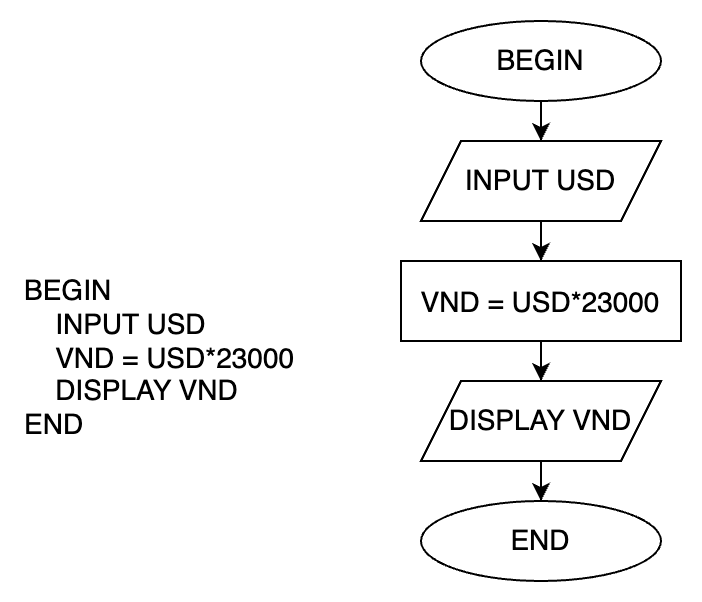

The diagram above was exported from draw.io. Its source (the exported page's mxGraphModel, read from the mxfile embedded in the PNG):
<mxGraphModel dx="794" dy="538" grid="1" gridSize="10" guides="1" tooltips="1" connect="1" arrows="1" fold="1" page="1" pageScale="1" pageWidth="850" pageHeight="1100" math="0" shadow="0">
  <root>
    <mxCell id="0" />
    <mxCell id="1" parent="0" />
    <mxCell id="xuGwmWQjYRlKCXh7ZudE-1" value="BEGIN&lt;br&gt;&lt;span style=&quot;white-space: pre; font-size: 14px;&quot;&gt;&amp;nbsp;&amp;nbsp;&amp;nbsp;&amp;nbsp;&lt;/span&gt;INPUT USD&lt;br&gt;&lt;span style=&quot;white-space: pre; font-size: 14px;&quot;&gt;&amp;nbsp;&amp;nbsp;&amp;nbsp;&amp;nbsp;&lt;/span&gt;VND = USD*23000&lt;br&gt;&lt;span style=&quot;white-space: pre; font-size: 14px;&quot;&gt;&amp;nbsp;&amp;nbsp;&amp;nbsp;&amp;nbsp;&lt;/span&gt;DISPLAY VND&lt;br&gt;END" style="text;whiteSpace=wrap;html=1;fontSize=14;" vertex="1" parent="1">
      <mxGeometry x="120" y="200" width="140" height="120" as="geometry" />
    </mxCell>
    <mxCell id="Cgvl3ViFFhb9myrz0IKn-6" style="edgeStyle=orthogonalEdgeStyle;rounded=0;orthogonalLoop=1;jettySize=auto;html=1;entryX=0.5;entryY=0;entryDx=0;entryDy=0;" edge="1" parent="1" source="Cgvl3ViFFhb9myrz0IKn-1" target="Cgvl3ViFFhb9myrz0IKn-2">
      <mxGeometry relative="1" as="geometry" />
    </mxCell>
    <mxCell id="Cgvl3ViFFhb9myrz0IKn-1" value="BEGIN" style="ellipse;whiteSpace=wrap;html=1;fontSize=14;" vertex="1" parent="1">
      <mxGeometry x="320" y="80" width="120" height="40" as="geometry" />
    </mxCell>
    <mxCell id="Cgvl3ViFFhb9myrz0IKn-7" style="edgeStyle=orthogonalEdgeStyle;rounded=0;orthogonalLoop=1;jettySize=auto;html=1;entryX=0.5;entryY=0;entryDx=0;entryDy=0;" edge="1" parent="1" source="Cgvl3ViFFhb9myrz0IKn-2" target="Cgvl3ViFFhb9myrz0IKn-3">
      <mxGeometry relative="1" as="geometry" />
    </mxCell>
    <mxCell id="Cgvl3ViFFhb9myrz0IKn-2" value="INPUT USD" style="shape=parallelogram;perimeter=parallelogramPerimeter;whiteSpace=wrap;html=1;fixedSize=1;fontSize=14;" vertex="1" parent="1">
      <mxGeometry x="320" y="140" width="120" height="40" as="geometry" />
    </mxCell>
    <mxCell id="Cgvl3ViFFhb9myrz0IKn-8" style="edgeStyle=orthogonalEdgeStyle;rounded=0;orthogonalLoop=1;jettySize=auto;html=1;entryX=0.5;entryY=0;entryDx=0;entryDy=0;" edge="1" parent="1" source="Cgvl3ViFFhb9myrz0IKn-3" target="Cgvl3ViFFhb9myrz0IKn-4">
      <mxGeometry relative="1" as="geometry" />
    </mxCell>
    <mxCell id="Cgvl3ViFFhb9myrz0IKn-3" value="&lt;p style=&quot;margin: 0px; font-variant-numeric: normal; font-variant-east-asian: normal; font-variant-alternates: normal; font-kerning: auto; font-optical-sizing: auto; font-feature-settings: normal; font-variation-settings: normal; font-variant-position: normal; font-stretch: normal; line-height: normal; text-align: start; font-size: 14px;&quot; class=&quot;p1&quot;&gt;VND = USD*23000&lt;/p&gt;" style="rounded=0;whiteSpace=wrap;html=1;fontSize=14;" vertex="1" parent="1">
      <mxGeometry x="310" y="200" width="140" height="40" as="geometry" />
    </mxCell>
    <mxCell id="Cgvl3ViFFhb9myrz0IKn-9" style="edgeStyle=orthogonalEdgeStyle;rounded=0;orthogonalLoop=1;jettySize=auto;html=1;entryX=0.5;entryY=0;entryDx=0;entryDy=0;" edge="1" parent="1" source="Cgvl3ViFFhb9myrz0IKn-4" target="Cgvl3ViFFhb9myrz0IKn-5">
      <mxGeometry relative="1" as="geometry" />
    </mxCell>
    <mxCell id="Cgvl3ViFFhb9myrz0IKn-4" value="DISPLAY VND" style="shape=parallelogram;perimeter=parallelogramPerimeter;whiteSpace=wrap;html=1;fixedSize=1;fontSize=14;" vertex="1" parent="1">
      <mxGeometry x="320" y="260" width="120" height="40" as="geometry" />
    </mxCell>
    <mxCell id="Cgvl3ViFFhb9myrz0IKn-5" value="END" style="ellipse;whiteSpace=wrap;html=1;fontSize=14;" vertex="1" parent="1">
      <mxGeometry x="320" y="320" width="120" height="40" as="geometry" />
    </mxCell>
  </root>
</mxGraphModel>